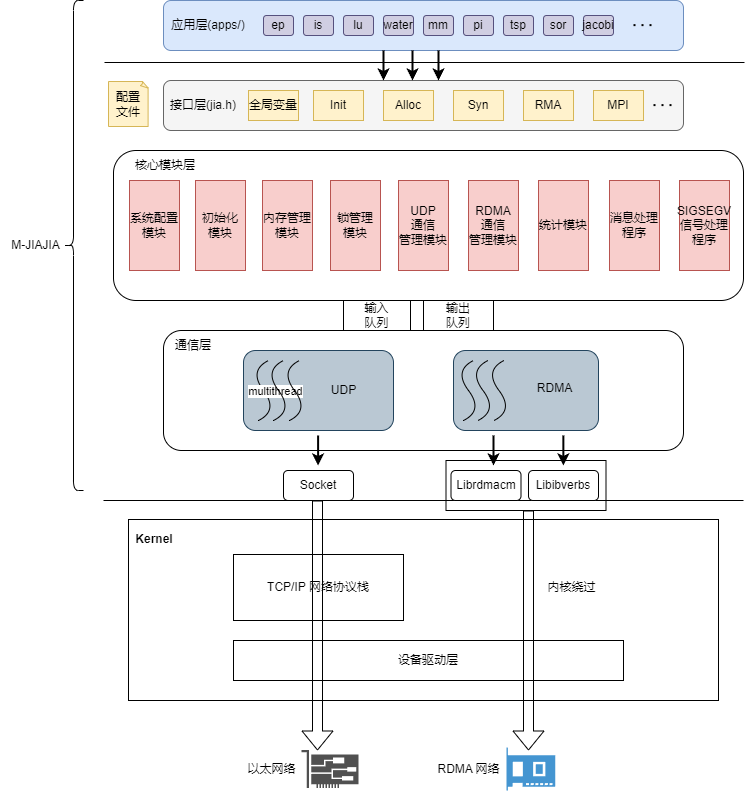

The diagram above was exported from draw.io. Its source (the exported page's mxGraphModel, read from the mxfile embedded in the PNG):
<mxGraphModel dx="743" dy="539" grid="1" gridSize="10" guides="1" tooltips="1" connect="1" arrows="1" fold="1" page="1" pageScale="1" pageWidth="850" pageHeight="1100" math="0" shadow="0">
  <root>
    <mxCell id="0" />
    <mxCell id="1" parent="0" />
    <mxCell id="c1HB2mDKfkR8CtvX2i9f-44" value="" style="rounded=0;whiteSpace=wrap;html=1;" parent="1" vertex="1">
      <mxGeometry x="502.5" y="560" width="160" height="50" as="geometry" />
    </mxCell>
    <mxCell id="c1HB2mDKfkR8CtvX2i9f-39" value="Socket" style="rounded=1;whiteSpace=wrap;html=1;" parent="1" vertex="1">
      <mxGeometry x="340" y="570" width="70" height="30" as="geometry" />
    </mxCell>
    <mxCell id="3jTt2L_bUDyzOccdH3Hi-2" value="" style="rounded=1;whiteSpace=wrap;html=1;fillColor=#f5f5f5;fontColor=#333333;strokeColor=#666666;" parent="1" vertex="1">
      <mxGeometry x="220" y="180" width="520" height="50" as="geometry" />
    </mxCell>
    <mxCell id="3jTt2L_bUDyzOccdH3Hi-4" value="接口层(jia.h)" style="text;html=1;align=center;verticalAlign=middle;whiteSpace=wrap;rounded=0;" parent="1" vertex="1">
      <mxGeometry x="220" y="190" width="80" height="30" as="geometry" />
    </mxCell>
    <mxCell id="3jTt2L_bUDyzOccdH3Hi-5" value="RMA" style="rounded=0;whiteSpace=wrap;html=1;fillColor=#fff2cc;strokeColor=#d6b656;" parent="1" vertex="1">
      <mxGeometry x="580" y="190" width="50" height="30" as="geometry" />
    </mxCell>
    <mxCell id="3jTt2L_bUDyzOccdH3Hi-6" value="Init" style="rounded=0;whiteSpace=wrap;html=1;fillColor=#fff2cc;strokeColor=#d6b656;" parent="1" vertex="1">
      <mxGeometry x="370" y="190" width="50" height="30" as="geometry" />
    </mxCell>
    <mxCell id="3jTt2L_bUDyzOccdH3Hi-8" value="Syn" style="rounded=0;whiteSpace=wrap;html=1;fillColor=#fff2cc;strokeColor=#d6b656;" parent="1" vertex="1">
      <mxGeometry x="510" y="190" width="50" height="30" as="geometry" />
    </mxCell>
    <mxCell id="3jTt2L_bUDyzOccdH3Hi-9" value="Alloc" style="rounded=0;whiteSpace=wrap;html=1;fillColor=#fff2cc;strokeColor=#d6b656;" parent="1" vertex="1">
      <mxGeometry x="440" y="190" width="50" height="30" as="geometry" />
    </mxCell>
    <mxCell id="3jTt2L_bUDyzOccdH3Hi-11" value="MPI" style="rounded=0;whiteSpace=wrap;html=1;fillColor=#fff2cc;strokeColor=#d6b656;" parent="1" vertex="1">
      <mxGeometry x="650" y="190" width="50" height="30" as="geometry" />
    </mxCell>
    <mxCell id="3jTt2L_bUDyzOccdH3Hi-12" value="" style="rounded=1;whiteSpace=wrap;html=1;fillColor=#dae8fc;strokeColor=#6c8ebf;" parent="1" vertex="1">
      <mxGeometry x="220" y="100" width="520" height="50" as="geometry" />
    </mxCell>
    <mxCell id="3jTt2L_bUDyzOccdH3Hi-15" value="" style="endArrow=none;dashed=1;html=1;dashPattern=1 3;strokeWidth=2;rounded=0;" parent="1" edge="1">
      <mxGeometry width="50" height="50" relative="1" as="geometry">
        <mxPoint x="710" y="204.6" as="sourcePoint" />
        <mxPoint x="730" y="204.6" as="targetPoint" />
      </mxGeometry>
    </mxCell>
    <mxCell id="3jTt2L_bUDyzOccdH3Hi-16" value="应用层(apps/)" style="text;html=1;align=center;verticalAlign=middle;whiteSpace=wrap;rounded=0;" parent="1" vertex="1">
      <mxGeometry x="225" y="110" width="80" height="30" as="geometry" />
    </mxCell>
    <mxCell id="c1HB2mDKfkR8CtvX2i9f-1" value="ep" style="rounded=1;whiteSpace=wrap;html=1;fillColor=#d0cee2;strokeColor=#56517e;" parent="1" vertex="1">
      <mxGeometry x="320" y="115" width="30" height="20" as="geometry" />
    </mxCell>
    <mxCell id="c1HB2mDKfkR8CtvX2i9f-2" value="is" style="rounded=1;whiteSpace=wrap;html=1;fillColor=#d0cee2;strokeColor=#56517e;" parent="1" vertex="1">
      <mxGeometry x="360" y="115" width="30" height="20" as="geometry" />
    </mxCell>
    <mxCell id="c1HB2mDKfkR8CtvX2i9f-3" value="lu" style="rounded=1;whiteSpace=wrap;html=1;fillColor=#d0cee2;strokeColor=#56517e;" parent="1" vertex="1">
      <mxGeometry x="400" y="115" width="30" height="20" as="geometry" />
    </mxCell>
    <mxCell id="c1HB2mDKfkR8CtvX2i9f-4" value="water" style="rounded=1;whiteSpace=wrap;html=1;fillColor=#d0cee2;strokeColor=#56517e;" parent="1" vertex="1">
      <mxGeometry x="440" y="115" width="30" height="20" as="geometry" />
    </mxCell>
    <mxCell id="c1HB2mDKfkR8CtvX2i9f-5" value="mm" style="rounded=1;whiteSpace=wrap;html=1;fillColor=#d0cee2;strokeColor=#56517e;" parent="1" vertex="1">
      <mxGeometry x="480" y="115" width="30" height="20" as="geometry" />
    </mxCell>
    <mxCell id="c1HB2mDKfkR8CtvX2i9f-6" value="pi" style="rounded=1;whiteSpace=wrap;html=1;fillColor=#d0cee2;strokeColor=#56517e;" parent="1" vertex="1">
      <mxGeometry x="520" y="115" width="30" height="20" as="geometry" />
    </mxCell>
    <mxCell id="c1HB2mDKfkR8CtvX2i9f-7" value="tsp" style="rounded=1;whiteSpace=wrap;html=1;fillColor=#d0cee2;strokeColor=#56517e;" parent="1" vertex="1">
      <mxGeometry x="560" y="115" width="30" height="20" as="geometry" />
    </mxCell>
    <mxCell id="c1HB2mDKfkR8CtvX2i9f-9" value="sor" style="rounded=1;whiteSpace=wrap;html=1;fillColor=#d0cee2;strokeColor=#56517e;" parent="1" vertex="1">
      <mxGeometry x="600" y="115" width="30" height="20" as="geometry" />
    </mxCell>
    <mxCell id="c1HB2mDKfkR8CtvX2i9f-10" value="jacobi" style="rounded=1;whiteSpace=wrap;html=1;fillColor=#d0cee2;strokeColor=#56517e;" parent="1" vertex="1">
      <mxGeometry x="640" y="115" width="30" height="20" as="geometry" />
    </mxCell>
    <mxCell id="c1HB2mDKfkR8CtvX2i9f-11" value="" style="endArrow=none;dashed=1;html=1;dashPattern=1 3;strokeWidth=2;rounded=0;" parent="1" edge="1">
      <mxGeometry width="50" height="50" relative="1" as="geometry">
        <mxPoint x="690" y="124.61999999999999" as="sourcePoint" />
        <mxPoint x="710" y="124.61999999999999" as="targetPoint" />
      </mxGeometry>
    </mxCell>
    <mxCell id="c1HB2mDKfkR8CtvX2i9f-12" value="" style="rounded=1;whiteSpace=wrap;html=1;" parent="1" vertex="1">
      <mxGeometry x="170" y="250" width="630" height="150" as="geometry" />
    </mxCell>
    <mxCell id="c1HB2mDKfkR8CtvX2i9f-14" value="全局变量" style="rounded=0;whiteSpace=wrap;html=1;fillColor=#fff2cc;strokeColor=#d6b656;" parent="1" vertex="1">
      <mxGeometry x="305" y="190" width="50" height="30" as="geometry" />
    </mxCell>
    <mxCell id="c1HB2mDKfkR8CtvX2i9f-15" value="系统配置模块" style="rounded=0;whiteSpace=wrap;html=1;fillColor=#f8cecc;strokeColor=#b85450;" parent="1" vertex="1">
      <mxGeometry x="186" y="280" width="50" height="90" as="geometry" />
    </mxCell>
    <mxCell id="c1HB2mDKfkR8CtvX2i9f-16" value="" style="endArrow=none;html=1;rounded=0;" parent="1" edge="1">
      <mxGeometry width="50" height="50" relative="1" as="geometry">
        <mxPoint x="161" y="162" as="sourcePoint" />
        <mxPoint x="801" y="162" as="targetPoint" />
      </mxGeometry>
    </mxCell>
    <mxCell id="c1HB2mDKfkR8CtvX2i9f-17" value="" style="endArrow=classic;html=1;rounded=0;fontSize=15;strokeWidth=2;" parent="1" edge="1">
      <mxGeometry width="50" height="50" relative="1" as="geometry">
        <mxPoint x="440" y="150" as="sourcePoint" />
        <mxPoint x="440" y="180" as="targetPoint" />
      </mxGeometry>
    </mxCell>
    <mxCell id="c1HB2mDKfkR8CtvX2i9f-20" value="" style="endArrow=classic;html=1;rounded=0;strokeWidth=2;" parent="1" edge="1">
      <mxGeometry width="50" height="50" relative="1" as="geometry">
        <mxPoint x="469" y="150" as="sourcePoint" />
        <mxPoint x="469" y="180" as="targetPoint" />
      </mxGeometry>
    </mxCell>
    <mxCell id="c1HB2mDKfkR8CtvX2i9f-21" value="" style="endArrow=classic;html=1;rounded=0;strokeWidth=2;" parent="1" edge="1">
      <mxGeometry width="50" height="50" relative="1" as="geometry">
        <mxPoint x="495" y="150" as="sourcePoint" />
        <mxPoint x="495" y="180" as="targetPoint" />
      </mxGeometry>
    </mxCell>
    <mxCell id="c1HB2mDKfkR8CtvX2i9f-22" value="锁管理&lt;div&gt;模块&lt;/div&gt;" style="rounded=0;whiteSpace=wrap;html=1;fillColor=#f8cecc;strokeColor=#b85450;" parent="1" vertex="1">
      <mxGeometry x="387" y="280" width="50" height="90" as="geometry" />
    </mxCell>
    <mxCell id="c1HB2mDKfkR8CtvX2i9f-23" value="初始化&lt;div&gt;模块&lt;/div&gt;" style="rounded=0;whiteSpace=wrap;html=1;fillColor=#f8cecc;strokeColor=#b85450;" parent="1" vertex="1">
      <mxGeometry x="252" y="280" width="50" height="90" as="geometry" />
    </mxCell>
    <mxCell id="c1HB2mDKfkR8CtvX2i9f-24" value="消息处理&lt;div&gt;程序&lt;/div&gt;" style="rounded=0;whiteSpace=wrap;html=1;fillColor=#f8cecc;strokeColor=#b85450;" parent="1" vertex="1">
      <mxGeometry x="666" y="280" width="50" height="90" as="geometry" />
    </mxCell>
    <mxCell id="c1HB2mDKfkR8CtvX2i9f-25" value="内存管理模块" style="rounded=0;whiteSpace=wrap;html=1;fillColor=#f8cecc;strokeColor=#b85450;" parent="1" vertex="1">
      <mxGeometry x="319" y="280" width="50" height="90" as="geometry" />
    </mxCell>
    <mxCell id="c1HB2mDKfkR8CtvX2i9f-27" value="UDP&lt;div&gt;&lt;span style=&quot;background-color: transparent; color: light-dark(rgb(0, 0, 0), rgb(255, 255, 255));&quot;&gt;通信&lt;/span&gt;&lt;div&gt;管理模块&lt;/div&gt;&lt;/div&gt;" style="rounded=0;whiteSpace=wrap;html=1;fillColor=#f8cecc;strokeColor=#b85450;" parent="1" vertex="1">
      <mxGeometry x="455" y="280" width="50" height="90" as="geometry" />
    </mxCell>
    <mxCell id="c1HB2mDKfkR8CtvX2i9f-28" value="RDMA&lt;br&gt;&lt;div&gt;通信&lt;/div&gt;&lt;div&gt;管理模块&lt;/div&gt;" style="rounded=0;whiteSpace=wrap;html=1;fillColor=#f8cecc;strokeColor=#b85450;" parent="1" vertex="1">
      <mxGeometry x="525" y="280" width="50" height="90" as="geometry" />
    </mxCell>
    <mxCell id="c1HB2mDKfkR8CtvX2i9f-30" value="统计模块" style="rounded=0;whiteSpace=wrap;html=1;fillColor=#f8cecc;strokeColor=#b85450;" parent="1" vertex="1">
      <mxGeometry x="595" y="280" width="50" height="90" as="geometry" />
    </mxCell>
    <mxCell id="c1HB2mDKfkR8CtvX2i9f-31" value="核心模块层" style="text;html=1;align=center;verticalAlign=middle;whiteSpace=wrap;rounded=0;" parent="1" vertex="1">
      <mxGeometry x="182" y="250" width="80" height="30" as="geometry" />
    </mxCell>
    <mxCell id="c1HB2mDKfkR8CtvX2i9f-32" value="" style="rounded=1;whiteSpace=wrap;html=1;" parent="1" vertex="1">
      <mxGeometry x="220" y="430" width="520" height="120" as="geometry" />
    </mxCell>
    <mxCell id="c1HB2mDKfkR8CtvX2i9f-33" value="通信层" style="text;html=1;align=center;verticalAlign=middle;whiteSpace=wrap;rounded=0;" parent="1" vertex="1">
      <mxGeometry x="220" y="430" width="60" height="30" as="geometry" />
    </mxCell>
    <mxCell id="c1HB2mDKfkR8CtvX2i9f-34" value="" style="rounded=1;whiteSpace=wrap;html=1;fillColor=#bac8d3;strokeColor=#23445d;" parent="1" vertex="1">
      <mxGeometry x="300" y="450" width="150" height="80" as="geometry" />
    </mxCell>
    <mxCell id="c1HB2mDKfkR8CtvX2i9f-35" value="" style="rounded=1;whiteSpace=wrap;html=1;fillColor=#bac8d3;strokeColor=#23445d;" parent="1" vertex="1">
      <mxGeometry x="510" y="450" width="145" height="80" as="geometry" />
    </mxCell>
    <mxCell id="c1HB2mDKfkR8CtvX2i9f-38" value="" style="endArrow=none;html=1;rounded=0;" parent="1" edge="1">
      <mxGeometry width="50" height="50" relative="1" as="geometry">
        <mxPoint x="160" y="600" as="sourcePoint" />
        <mxPoint x="800" y="600" as="targetPoint" />
      </mxGeometry>
    </mxCell>
    <mxCell id="c1HB2mDKfkR8CtvX2i9f-40" value="Librdmacm" style="rounded=1;whiteSpace=wrap;html=1;" parent="1" vertex="1">
      <mxGeometry x="507.5" y="570" width="70" height="30" as="geometry" />
    </mxCell>
    <mxCell id="c1HB2mDKfkR8CtvX2i9f-41" value="Libibverbs" style="rounded=1;whiteSpace=wrap;html=1;" parent="1" vertex="1">
      <mxGeometry x="585" y="570" width="70" height="30" as="geometry" />
    </mxCell>
    <mxCell id="c1HB2mDKfkR8CtvX2i9f-47" value="" style="rounded=0;whiteSpace=wrap;html=1;" parent="1" vertex="1">
      <mxGeometry x="185" y="619" width="590" height="181" as="geometry" />
    </mxCell>
    <mxCell id="c1HB2mDKfkR8CtvX2i9f-48" value="&lt;b&gt;Kernel&lt;/b&gt;" style="text;html=1;align=center;verticalAlign=middle;whiteSpace=wrap;rounded=0;" parent="1" vertex="1">
      <mxGeometry x="181" y="624" width="60" height="30" as="geometry" />
    </mxCell>
    <mxCell id="c1HB2mDKfkR8CtvX2i9f-49" value="" style="shape=curlyBracket;whiteSpace=wrap;html=1;rounded=1;labelPosition=left;verticalLabelPosition=middle;align=right;verticalAlign=middle;" parent="1" vertex="1">
      <mxGeometry x="120" y="100" width="20" height="490" as="geometry" />
    </mxCell>
    <mxCell id="c1HB2mDKfkR8CtvX2i9f-50" value="M-JIAJIA" style="text;html=1;align=center;verticalAlign=middle;resizable=0;points=[];autosize=1;strokeColor=none;fillColor=none;" parent="1" vertex="1">
      <mxGeometry x="57" y="330" width="70" height="30" as="geometry" />
    </mxCell>
    <mxCell id="c1HB2mDKfkR8CtvX2i9f-51" value="TCP/IP 网络协议栈" style="rounded=0;whiteSpace=wrap;html=1;" parent="1" vertex="1">
      <mxGeometry x="290" y="654" width="170" height="66" as="geometry" />
    </mxCell>
    <mxCell id="c1HB2mDKfkR8CtvX2i9f-52" value="设备驱动层" style="rounded=0;whiteSpace=wrap;html=1;" parent="1" vertex="1">
      <mxGeometry x="290" y="740" width="390" height="40" as="geometry" />
    </mxCell>
    <mxCell id="c1HB2mDKfkR8CtvX2i9f-53" value="" style="endArrow=classic;html=1;rounded=0;fontSize=15;strokeWidth=2;" parent="1" edge="1">
      <mxGeometry width="50" height="50" relative="1" as="geometry">
        <mxPoint x="374.6" y="535" as="sourcePoint" />
        <mxPoint x="374.6" y="565" as="targetPoint" />
      </mxGeometry>
    </mxCell>
    <mxCell id="c1HB2mDKfkR8CtvX2i9f-54" value="" style="endArrow=classic;html=1;rounded=0;fontSize=15;strokeWidth=2;" parent="1" edge="1">
      <mxGeometry width="50" height="50" relative="1" as="geometry">
        <mxPoint x="550" y="535" as="sourcePoint" />
        <mxPoint x="550" y="565" as="targetPoint" />
      </mxGeometry>
    </mxCell>
    <mxCell id="c1HB2mDKfkR8CtvX2i9f-55" value="" style="endArrow=classic;html=1;rounded=0;fontSize=15;strokeWidth=2;" parent="1" edge="1">
      <mxGeometry width="50" height="50" relative="1" as="geometry">
        <mxPoint x="619.86" y="535" as="sourcePoint" />
        <mxPoint x="619.86" y="565" as="targetPoint" />
      </mxGeometry>
    </mxCell>
    <mxCell id="c1HB2mDKfkR8CtvX2i9f-56" value="" style="shape=flexArrow;endArrow=classic;html=1;rounded=0;" parent="1" edge="1">
      <mxGeometry width="50" height="50" relative="1" as="geometry">
        <mxPoint x="374" y="600" as="sourcePoint" />
        <mxPoint x="374" y="850" as="targetPoint" />
      </mxGeometry>
    </mxCell>
    <mxCell id="c1HB2mDKfkR8CtvX2i9f-57" value="" style="shape=flexArrow;endArrow=classic;html=1;rounded=0;" parent="1" edge="1">
      <mxGeometry width="50" height="50" relative="1" as="geometry">
        <mxPoint x="585" y="610" as="sourcePoint" />
        <mxPoint x="585" y="850" as="targetPoint" />
      </mxGeometry>
    </mxCell>
    <mxCell id="c1HB2mDKfkR8CtvX2i9f-58" value="内核绕过" style="text;html=1;align=center;verticalAlign=middle;resizable=0;points=[];autosize=1;strokeColor=none;fillColor=none;" parent="1" vertex="1">
      <mxGeometry x="592.5" y="672" width="70" height="30" as="geometry" />
    </mxCell>
    <mxCell id="c1HB2mDKfkR8CtvX2i9f-59" value="" style="sketch=0;pointerEvents=1;shadow=0;dashed=0;html=1;strokeColor=none;fillColor=#505050;labelPosition=center;verticalLabelPosition=bottom;verticalAlign=top;outlineConnect=0;align=center;shape=mxgraph.office.devices.nic;" parent="1" vertex="1">
      <mxGeometry x="358" y="849.5" width="57" height="38" as="geometry" />
    </mxCell>
    <mxCell id="c1HB2mDKfkR8CtvX2i9f-60" value="以太网络" style="text;html=1;align=center;verticalAlign=middle;resizable=0;points=[];autosize=1;strokeColor=none;fillColor=none;" parent="1" vertex="1">
      <mxGeometry x="293" y="853.5" width="70" height="30" as="geometry" />
    </mxCell>
    <mxCell id="c1HB2mDKfkR8CtvX2i9f-62" value="" style="pointerEvents=1;shadow=0;dashed=0;html=1;strokeColor=none;fillColor=#4495D1;labelPosition=center;verticalLabelPosition=bottom;verticalAlign=top;align=center;outlineConnect=0;shape=mxgraph.veeam.2d.network_card;" parent="1" vertex="1">
      <mxGeometry x="563" y="847" width="48.8" height="43" as="geometry" />
    </mxCell>
    <mxCell id="c1HB2mDKfkR8CtvX2i9f-63" value="RDMA 网络" style="text;html=1;align=center;verticalAlign=middle;resizable=0;points=[];autosize=1;strokeColor=none;fillColor=none;" parent="1" vertex="1">
      <mxGeometry x="480" y="853.5" width="90" height="30" as="geometry" />
    </mxCell>
    <mxCell id="c1HB2mDKfkR8CtvX2i9f-64" value="" style="curved=1;endArrow=none;html=1;rounded=0;startFill=0;" parent="1" edge="1">
      <mxGeometry width="50" height="50" relative="1" as="geometry">
        <mxPoint x="315" y="520" as="sourcePoint" />
        <mxPoint x="325" y="460" as="targetPoint" />
        <Array as="points">
          <mxPoint x="335" y="510" />
          <mxPoint x="305" y="470" />
        </Array>
      </mxGeometry>
    </mxCell>
    <mxCell id="c1HB2mDKfkR8CtvX2i9f-73" value="multithread" style="edgeLabel;html=1;align=center;verticalAlign=middle;resizable=0;points=[];" parent="c1HB2mDKfkR8CtvX2i9f-64" vertex="1" connectable="0">
      <mxGeometry x="-0.1109" y="1" relative="1" as="geometry">
        <mxPoint x="9" y="-4" as="offset" />
      </mxGeometry>
    </mxCell>
    <mxCell id="c1HB2mDKfkR8CtvX2i9f-66" value="" style="curved=1;endArrow=none;html=1;rounded=0;startFill=0;" parent="1" edge="1">
      <mxGeometry width="50" height="50" relative="1" as="geometry">
        <mxPoint x="330" y="520" as="sourcePoint" />
        <mxPoint x="340" y="460" as="targetPoint" />
        <Array as="points">
          <mxPoint x="350" y="510" />
          <mxPoint x="320" y="470" />
        </Array>
      </mxGeometry>
    </mxCell>
    <mxCell id="c1HB2mDKfkR8CtvX2i9f-67" value="" style="curved=1;endArrow=none;html=1;rounded=0;startFill=0;" parent="1" edge="1">
      <mxGeometry width="50" height="50" relative="1" as="geometry">
        <mxPoint x="520" y="520" as="sourcePoint" />
        <mxPoint x="530" y="460" as="targetPoint" />
        <Array as="points">
          <mxPoint x="540" y="510" />
          <mxPoint x="510" y="470" />
        </Array>
      </mxGeometry>
    </mxCell>
    <mxCell id="c1HB2mDKfkR8CtvX2i9f-68" value="" style="curved=1;endArrow=none;html=1;rounded=0;startFill=0;" parent="1" edge="1">
      <mxGeometry width="50" height="50" relative="1" as="geometry">
        <mxPoint x="550.5" y="520" as="sourcePoint" />
        <mxPoint x="560.5" y="460" as="targetPoint" />
        <Array as="points">
          <mxPoint x="570.5" y="510" />
          <mxPoint x="540.5" y="470" />
        </Array>
      </mxGeometry>
    </mxCell>
    <mxCell id="c1HB2mDKfkR8CtvX2i9f-69" value="" style="curved=1;endArrow=none;html=1;rounded=0;startFill=0;" parent="1" edge="1">
      <mxGeometry width="50" height="50" relative="1" as="geometry">
        <mxPoint x="346" y="520" as="sourcePoint" />
        <mxPoint x="356" y="460" as="targetPoint" />
        <Array as="points">
          <mxPoint x="366" y="510" />
          <mxPoint x="336" y="470" />
        </Array>
      </mxGeometry>
    </mxCell>
    <mxCell id="c1HB2mDKfkR8CtvX2i9f-70" value="" style="curved=1;endArrow=none;html=1;rounded=0;startFill=0;" parent="1" edge="1">
      <mxGeometry width="50" height="50" relative="1" as="geometry">
        <mxPoint x="534.5" y="520" as="sourcePoint" />
        <mxPoint x="544.5" y="460" as="targetPoint" />
        <Array as="points">
          <mxPoint x="554.5" y="510" />
          <mxPoint x="524.5" y="470" />
        </Array>
      </mxGeometry>
    </mxCell>
    <mxCell id="c1HB2mDKfkR8CtvX2i9f-71" value="UDP" style="text;html=1;align=center;verticalAlign=middle;resizable=0;points=[];autosize=1;strokeColor=none;fillColor=none;" parent="1" vertex="1">
      <mxGeometry x="375" y="475" width="50" height="30" as="geometry" />
    </mxCell>
    <mxCell id="c1HB2mDKfkR8CtvX2i9f-72" value="RDMA" style="text;html=1;align=center;verticalAlign=middle;resizable=0;points=[];autosize=1;strokeColor=none;fillColor=none;" parent="1" vertex="1">
      <mxGeometry x="580.5" y="473" width="60" height="30" as="geometry" />
    </mxCell>
    <mxCell id="dwd8ztVicXdNS0gBFS7G-2" value="配置&lt;div&gt;文件&lt;/div&gt;" style="whiteSpace=wrap;html=1;shape=mxgraph.basic.document;fillColor=#fff2cc;strokeColor=#d6b656;" parent="1" vertex="1">
      <mxGeometry x="165" y="181" width="40" height="45" as="geometry" />
    </mxCell>
    <mxCell id="uEZhkZloBFKjks0-9jLx-1" value="输入&lt;div&gt;队列&lt;/div&gt;" style="rounded=0;whiteSpace=wrap;html=1;" parent="1" vertex="1">
      <mxGeometry x="400" y="400" width="67" height="30" as="geometry" />
    </mxCell>
    <mxCell id="uEZhkZloBFKjks0-9jLx-3" value="输出&lt;div&gt;队列&lt;/div&gt;" style="rounded=0;whiteSpace=wrap;html=1;" parent="1" vertex="1">
      <mxGeometry x="480" y="400" width="70" height="30" as="geometry" />
    </mxCell>
    <mxCell id="7Uxn33sC4u9NnFrhCq_f-1" value="SIGSEGV&lt;div&gt;信号处理&lt;/div&gt;&lt;div&gt;程序&lt;/div&gt;" style="rounded=0;whiteSpace=wrap;html=1;fillColor=#f8cecc;strokeColor=#b85450;" parent="1" vertex="1">
      <mxGeometry x="736" y="280" width="50" height="90" as="geometry" />
    </mxCell>
  </root>
</mxGraphModel>